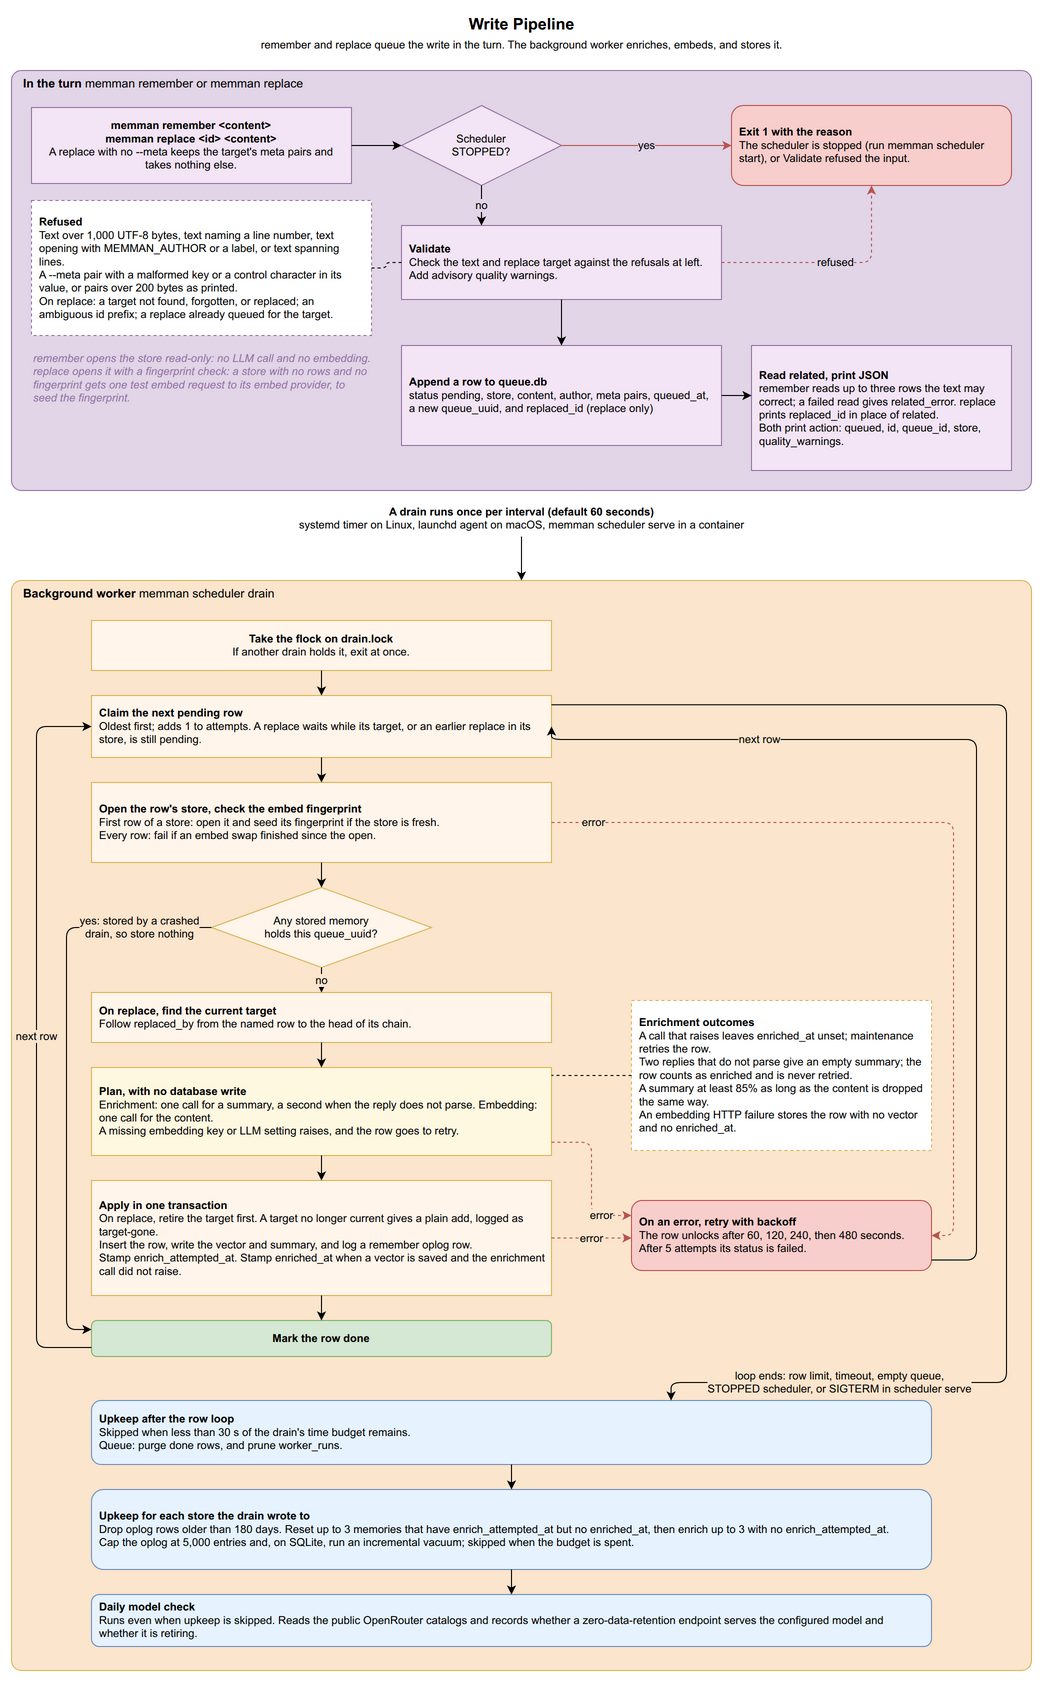

The diagram above was exported from draw.io. Its source (the exported page's mxGraphModel, read from the mxfile embedded in the PNG):
<mxGraphModel dx="1422" dy="1400" grid="1" gridSize="10" guides="1" tooltips="1" connect="1" arrows="1" fold="1" page="1" pageScale="1" pageWidth="1100" pageHeight="1700" math="0" shadow="0">
  <root>
    <mxCell id="0" />
    <mxCell id="1" parent="0" />
    <mxCell id="r_title" value="&lt;b&gt;Write Pipeline&lt;/b&gt;&lt;br&gt;&lt;font style=&quot;font-size:11px&quot;&gt;remember and replace queue the write in the turn. The background worker enriches, embeds, and stores it.&lt;/font&gt;" style="text;html=1;align=center;verticalAlign=middle;fontSize=16;strokeColor=none;fillColor=none;" vertex="1" parent="1">
      <mxGeometry x="150" y="10" width="800" height="45" as="geometry" />
    </mxCell>
    <mxCell id="t1_box" value="&lt;b&gt;In the turn&lt;/b&gt;  memman remember or memman replace" style="rounded=1;absoluteArcSize=1;arcSize=20;whiteSpace=wrap;html=1;fillColor=#e1d5e7;strokeColor=#9673a6;verticalAlign=top;fontSize=12;align=left;spacingLeft=10;" vertex="1" parent="1">
      <mxGeometry x="40" y="70" width="1020" height="420" as="geometry" />
    </mxCell>
    <mxCell id="r_start" value="&lt;b&gt;memman remember &amp;lt;content&amp;gt;&lt;br&gt;memman replace &amp;lt;id&amp;gt; &amp;lt;content&amp;gt;&lt;/b&gt;&lt;br&gt;A replace with no --meta keeps the target's meta pairs and takes nothing else." style="rounded=0;whiteSpace=wrap;html=1;fillColor=#F3E5F5;strokeColor=#9673a6;fontSize=11;align=center;spacingLeft=6;spacingRight=6;" vertex="1" parent="1">
      <mxGeometry x="60" y="107" width="320" height="76" as="geometry" />
    </mxCell>
    <mxCell id="r_check_state" value="Scheduler&lt;br&gt;STOPPED?" style="rhombus;whiteSpace=wrap;html=1;fillColor=#F3E5F5;strokeColor=#9673a6;fontSize=11;" vertex="1" parent="1">
      <mxGeometry x="430" y="105" width="160" height="80" as="geometry" />
    </mxCell>
    <mxCell id="r_reject" value="&lt;b&gt;Exit 1 with the reason&lt;/b&gt;&lt;br&gt;The scheduler is stopped (run memman scheduler start), or Validate refused the input." style="rounded=1;whiteSpace=wrap;html=1;fillColor=#f8cecc;strokeColor=#b85450;fontSize=11;align=left;spacingLeft=6;spacingRight=6;" vertex="1" parent="1">
      <mxGeometry x="760" y="105" width="280" height="80" as="geometry" />
    </mxCell>
    <mxCell id="r_validate" value="&lt;b&gt;Validate&lt;/b&gt;&lt;br&gt;Check the text and replace target against the refusals at left.&lt;br&gt;Add advisory quality warnings." style="rounded=0;whiteSpace=wrap;html=1;fillColor=#F3E5F5;strokeColor=#9673a6;fontSize=11;align=left;spacingLeft=6;spacingRight=6;" vertex="1" parent="1">
      <mxGeometry x="430" y="225" width="320" height="74" as="geometry" />
    </mxCell>
    <mxCell id="r_refusals" value="&lt;b&gt;Refused&lt;/b&gt;&lt;br&gt;Text over 1,000 UTF-8 bytes, text naming a line number, text opening with MEMMAN_AUTHOR or a label, or text spanning lines.&lt;br&gt;A --meta pair with a malformed key or a control character in its value, or pairs over 200 bytes as printed.&lt;br&gt;On replace: a target not found, forgotten, or replaced; an ambiguous id prefix; a replace already queued for the target." style="rounded=0;whiteSpace=wrap;html=1;fillColor=#ffffff;strokeColor=#9673a6;fontSize=11;align=left;spacingLeft=6;spacingRight=6;dashed=1;" vertex="1" parent="1">
      <mxGeometry x="60" y="200" width="340" height="135" as="geometry" />
    </mxCell>
    <mxCell id="r_enqueue" value="&lt;b&gt;Append a row to queue.db&lt;/b&gt;&lt;br&gt;status pending, store, content, author, meta pairs, queued_at, a new queue_uuid, and replaced_id (replace only)" style="rounded=0;whiteSpace=wrap;html=1;fillColor=#F3E5F5;strokeColor=#9673a6;fontSize=11;align=left;spacingLeft=6;spacingRight=6;" vertex="1" parent="1">
      <mxGeometry x="430" y="345" width="320" height="100" as="geometry" />
    </mxCell>
    <mxCell id="r_return" value="&lt;b&gt;Read related, print JSON&lt;/b&gt;&lt;br&gt;remember reads up to three rows the text may correct; a failed read gives related_error. replace prints replaced_id in place of related.&lt;br&gt;Both print action: queued, id, queue_id, store, quality_warnings." style="rounded=0;whiteSpace=wrap;html=1;fillColor=#F3E5F5;strokeColor=#9673a6;fontSize=11;align=left;spacingLeft=6;spacingRight=6;" vertex="1" parent="1">
      <mxGeometry x="780" y="345" width="260" height="125" as="geometry" />
    </mxCell>
    <mxCell id="r_t1_note" value="remember opens the store read-only: no LLM call and no embedding. replace opens it with a fingerprint check: a store with no rows and no fingerprint gets one test embed request to its embed provider, to seed the fingerprint." style="text;html=1;whiteSpace=wrap;align=left;verticalAlign=top;fontSize=11;fontStyle=2;fillColor=none;strokeColor=none;fontColor=#9673a6;" vertex="1" parent="1">
      <mxGeometry x="60" y="345" width="340" height="100" as="geometry" />
    </mxCell>
    <mxCell id="r_e1" value="" style="edgeStyle=orthogonalEdgeStyle;rounded=1;html=1;fontSize=11;exitX=1;exitY=0.5;exitDx=0;exitDy=0;entryX=0;entryY=0.5;entryDx=0;entryDy=0;" edge="1" parent="1" source="r_start" target="r_check_state">
      <mxGeometry relative="1" as="geometry" />
    </mxCell>
    <mxCell id="r_e2" value="yes" style="edgeStyle=orthogonalEdgeStyle;rounded=1;html=1;fontSize=11;strokeColor=#b85450;exitX=1;exitY=0.5;exitDx=0;exitDy=0;entryX=0;entryY=0.5;entryDx=0;entryDy=0;labelBackgroundColor=#e1d5e7;" edge="1" parent="1" source="r_check_state" target="r_reject">
      <mxGeometry relative="1" as="geometry" />
    </mxCell>
    <mxCell id="r_e3" value="no" style="edgeStyle=orthogonalEdgeStyle;rounded=1;html=1;fontSize=11;exitX=0.5;exitY=1;exitDx=0;exitDy=0;entryX=0.25;entryY=0;entryDx=0;entryDy=0;labelBackgroundColor=#e1d5e7;" edge="1" parent="1" source="r_check_state" target="r_validate">
      <mxGeometry relative="1" as="geometry" />
    </mxCell>
    <mxCell id="r_e_refused" value="refused" style="edgeStyle=orthogonalEdgeStyle;rounded=1;html=1;fontSize=11;dashed=1;strokeColor=#b85450;exitX=1;exitY=0.5;exitDx=0;exitDy=0;entryX=0.5;entryY=1;entryDx=0;entryDy=0;labelBackgroundColor=#e1d5e7;" edge="1" parent="1" source="r_validate" target="r_reject">
      <mxGeometry relative="1" as="geometry">
        <Array as="points">
          <mxPoint x="900" y="262" />
        </Array>
      </mxGeometry>
    </mxCell>
    <mxCell id="r_e_refusal_note" value="" style="edgeStyle=orthogonalEdgeStyle;rounded=1;html=1;fontSize=11;dashed=1;endArrow=none;exitX=1;exitY=0.5;exitDx=0;exitDy=0;entryX=0;entryY=0.5;entryDx=0;entryDy=0;" edge="1" parent="1" source="r_refusals" target="r_validate">
      <mxGeometry relative="1" as="geometry" />
    </mxCell>
    <mxCell id="r_e4" value="" style="edgeStyle=orthogonalEdgeStyle;rounded=1;html=1;fontSize=11;exitX=0.5;exitY=1;exitDx=0;exitDy=0;entryX=0.5;entryY=0;entryDx=0;entryDy=0;" edge="1" parent="1" source="r_validate" target="r_enqueue">
      <mxGeometry relative="1" as="geometry" />
    </mxCell>
    <mxCell id="r_e5" value="" style="edgeStyle=orthogonalEdgeStyle;rounded=1;html=1;fontSize=11;exitX=1;exitY=0.5;exitDx=0;exitDy=0;entryX=0;entryY=0.4;entryDx=0;entryDy=0;" edge="1" parent="1" source="r_enqueue" target="r_return">
      <mxGeometry relative="1" as="geometry" />
    </mxCell>
    <mxCell id="r_trigger" value="&lt;b&gt;A drain runs once per interval (default 60 seconds)&lt;/b&gt;&lt;br&gt;systemd timer on Linux, launchd agent on macOS, memman scheduler serve in a container" style="text;html=1;align=center;verticalAlign=middle;fontSize=11;fillColor=none;strokeColor=none;" vertex="1" parent="1">
      <mxGeometry x="40" y="500" width="1020" height="36" as="geometry" />
    </mxCell>
    <mxCell id="t2_box" value="&lt;b&gt;Background worker&lt;/b&gt;  memman scheduler drain" style="rounded=1;absoluteArcSize=1;arcSize=20;whiteSpace=wrap;html=1;fillColor=#fce5cd;strokeColor=#d6b656;verticalAlign=top;fontSize=12;align=left;spacingLeft=10;" vertex="1" parent="1">
      <mxGeometry x="40" y="580" width="1020" height="1090" as="geometry" />
    </mxCell>
    <mxCell id="r_trigger_arrow" value="" style="edgeStyle=orthogonalEdgeStyle;rounded=1;html=1;fontSize=11;exitX=0.5;exitY=1;exitDx=0;exitDy=0;entryX=0.5;entryY=0;entryDx=0;entryDy=0;" edge="1" parent="1" source="r_trigger" target="t2_box">
      <mxGeometry relative="1" as="geometry" />
    </mxCell>
    <mxCell id="r_lock" value="&lt;b&gt;Take the flock on drain.lock&lt;/b&gt;&lt;br&gt;If another drain holds it, exit at once." style="rounded=0;whiteSpace=wrap;html=1;fillColor=#FFF5EB;strokeColor=#d6b656;fontSize=11;align=center;spacingLeft=6;spacingRight=6;" vertex="1" parent="1">
      <mxGeometry x="120" y="620" width="460" height="50" as="geometry" />
    </mxCell>
    <mxCell id="r_claim" value="&lt;b&gt;Claim the next pending row&lt;/b&gt;&lt;br&gt;Oldest first; adds 1 to attempts. A replace waits while its target, or an earlier replace in its store, is still pending." style="rounded=0;whiteSpace=wrap;html=1;fillColor=#FFF5EB;strokeColor=#d6b656;fontSize=11;align=left;spacingLeft=6;spacingRight=6;" vertex="1" parent="1">
      <mxGeometry x="120" y="695" width="460" height="62" as="geometry" />
    </mxCell>
    <mxCell id="r_open" value="&lt;b&gt;Open the row's store, check the embed fingerprint&lt;/b&gt;&lt;br&gt;First row of a store: open it and seed its fingerprint if the store is fresh.&lt;br&gt;Every row: fail if an embed swap finished since the open." style="rounded=0;whiteSpace=wrap;html=1;fillColor=#FFF5EB;strokeColor=#d6b656;fontSize=11;align=left;spacingLeft=6;spacingRight=6;" vertex="1" parent="1">
      <mxGeometry x="120" y="782" width="460" height="80" as="geometry" />
    </mxCell>
    <mxCell id="r_idem" value="Any stored memory&lt;br&gt;holds this queue_uuid?" style="rhombus;whiteSpace=wrap;html=1;fillColor=#FFF5EB;strokeColor=#d6b656;fontSize=11;" vertex="1" parent="1">
      <mxGeometry x="240" y="887" width="220" height="80" as="geometry" />
    </mxCell>
    <mxCell id="r_redirect" value="&lt;b&gt;On replace, find the current target&lt;/b&gt;&lt;br&gt;Follow replaced_by from the named row to the head of its chain." style="rounded=0;whiteSpace=wrap;html=1;fillColor=#FFF5EB;strokeColor=#d6b656;fontSize=11;align=left;spacingLeft=6;spacingRight=6;" vertex="1" parent="1">
      <mxGeometry x="120" y="992" width="460" height="50" as="geometry" />
    </mxCell>
    <mxCell id="r_plan" value="&lt;b&gt;Plan, with no database write&lt;/b&gt;&lt;br&gt;Enrichment: one call for a summary, a second when the reply does not parse. Embedding: one call for the content.&lt;br&gt;A missing embedding key or LLM setting raises, and the row goes to retry." style="rounded=0;whiteSpace=wrap;html=1;fillColor=#FFF8E1;strokeColor=#d6b656;fontSize=11;align=left;spacingLeft=6;spacingRight=6;" vertex="1" parent="1">
      <mxGeometry x="120" y="1067" width="460" height="88" as="geometry" />
    </mxCell>
    <mxCell id="r_enrich_note" value="&lt;b&gt;Enrichment outcomes&lt;/b&gt;&lt;br&gt;A call that raises leaves enriched_at unset; maintenance retries the row.&lt;br&gt;Two replies that do not parse give an empty summary; the row counts as enriched and is never retried.&lt;br&gt;A summary at least 85% as long as the content is dropped the same way.&lt;br&gt;An embedding HTTP failure stores the row with no vector and no enriched_at." style="rounded=0;whiteSpace=wrap;html=1;fillColor=#ffffff;strokeColor=#d6b656;fontSize=11;align=left;spacingLeft=6;spacingRight=6;dashed=1;" vertex="1" parent="1">
      <mxGeometry x="660" y="1000" width="300" height="150" as="geometry" />
    </mxCell>
    <mxCell id="r_apply" value="&lt;b&gt;Apply in one transaction&lt;/b&gt;&lt;br&gt;On replace, retire the target first. A target no longer current gives a plain add, logged as target-gone.&lt;br&gt;Insert the row, write the vector and summary, and log a remember oplog row.&lt;br&gt;Stamp enrich_attempted_at. Stamp enriched_at when a vector is saved and the enrichment call did not raise." style="rounded=0;whiteSpace=wrap;html=1;fillColor=#FFF5EB;strokeColor=#d6b656;fontSize=11;align=left;spacingLeft=6;spacingRight=6;" vertex="1" parent="1">
      <mxGeometry x="120" y="1180" width="460" height="115" as="geometry" />
    </mxCell>
    <mxCell id="r_done" value="&lt;b&gt;Mark the row done&lt;/b&gt;" style="rounded=1;whiteSpace=wrap;html=1;fillColor=#d5e8d4;strokeColor=#82b366;fontSize=11;" vertex="1" parent="1">
      <mxGeometry x="120" y="1320" width="460" height="36" as="geometry" />
    </mxCell>
    <mxCell id="r_failed" value="&lt;b&gt;On an error, retry with backoff&lt;/b&gt;&lt;br&gt;The row unlocks after 60, 120, 240, then 480 seconds. After 5 attempts its status is failed." style="rounded=1;whiteSpace=wrap;html=1;fillColor=#f8cecc;strokeColor=#b85450;fontSize=11;align=left;spacingLeft=6;spacingRight=6;" vertex="1" parent="1">
      <mxGeometry x="660" y="1200" width="300" height="70" as="geometry" />
    </mxCell>
    <mxCell id="r_maint" value="&lt;b&gt;Upkeep after the row loop&lt;/b&gt;&lt;br&gt;Skipped when less than 30 s of the drain's time budget remains.&lt;br&gt;Queue: purge done rows, and prune worker_runs." style="rounded=1;whiteSpace=wrap;html=1;fillColor=#E6F3FF;strokeColor=#6c8ebf;fontSize=11;align=left;spacingLeft=6;spacingRight=6;" vertex="1" parent="1">
      <mxGeometry x="120" y="1400" width="840" height="64" as="geometry" />
    </mxCell>
    <mxCell id="r_maint_store" value="&lt;b&gt;Upkeep for each store the drain wrote to&lt;/b&gt;&lt;br&gt;Drop oplog rows older than 180 days. Reset up to 3 memories that have enrich_attempted_at but no enriched_at, then enrich up to 3 with no enrich_attempted_at.&lt;br&gt;Cap the oplog at 5,000 entries and, on SQLite, run an incremental vacuum; skipped when the budget is spent." style="rounded=1;whiteSpace=wrap;html=1;fillColor=#E6F3FF;strokeColor=#6c8ebf;fontSize=11;align=left;spacingLeft=6;spacingRight=6;" vertex="1" parent="1">
      <mxGeometry x="120" y="1489" width="840" height="80" as="geometry" />
    </mxCell>
    <mxCell id="r_model" value="&lt;b&gt;Daily model check&lt;/b&gt;&lt;br&gt;Runs even when upkeep is skipped. Reads the public OpenRouter catalogs and records whether a zero-data-retention endpoint serves the configured model and whether it is retiring." style="rounded=1;whiteSpace=wrap;html=1;fillColor=#E6F3FF;strokeColor=#6c8ebf;fontSize=11;align=left;spacingLeft=6;spacingRight=6;" vertex="1" parent="1">
      <mxGeometry x="120" y="1594" width="840" height="52" as="geometry" />
    </mxCell>
    <mxCell id="r_e_lock_claim" value="" style="edgeStyle=orthogonalEdgeStyle;rounded=1;html=1;fontSize=11;exitX=0.5;exitY=1;exitDx=0;exitDy=0;entryX=0.5;entryY=0;entryDx=0;entryDy=0;" edge="1" parent="1" source="r_lock" target="r_claim">
      <mxGeometry relative="1" as="geometry" />
    </mxCell>
    <mxCell id="r_e_claim_open" value="" style="edgeStyle=orthogonalEdgeStyle;rounded=1;html=1;fontSize=11;exitX=0.5;exitY=1;exitDx=0;exitDy=0;entryX=0.5;entryY=0;entryDx=0;entryDy=0;" edge="1" parent="1" source="r_claim" target="r_open">
      <mxGeometry relative="1" as="geometry" />
    </mxCell>
    <mxCell id="r_e_open_idem" value="" style="edgeStyle=orthogonalEdgeStyle;rounded=1;html=1;fontSize=11;exitX=0.5;exitY=1;exitDx=0;exitDy=0;entryX=0.5;entryY=0;entryDx=0;entryDy=0;" edge="1" parent="1" source="r_open" target="r_idem">
      <mxGeometry relative="1" as="geometry" />
    </mxCell>
    <mxCell id="r_e_idem_redirect" value="no" style="edgeStyle=orthogonalEdgeStyle;rounded=1;html=1;fontSize=11;labelBackgroundColor=#fce5cd;exitX=0.5;exitY=1;exitDx=0;exitDy=0;entryX=0.5;entryY=0;entryDx=0;entryDy=0;" edge="1" parent="1" source="r_idem" target="r_redirect">
      <mxGeometry relative="1" as="geometry" />
    </mxCell>
    <mxCell id="r_e_idem_done" value="yes: stored by a crashed&lt;br&gt;drain, so store nothing" style="edgeStyle=orthogonalEdgeStyle;rounded=1;html=1;fontSize=11;labelBackgroundColor=#fce5cd;exitX=0;exitY=0.5;exitDx=0;exitDy=0;entryX=0;entryY=0.25;entryDx=0;entryDy=0;" edge="1" parent="1" source="r_idem" target="r_done">
      <mxGeometry x="-0.75" relative="1" as="geometry">
        <Array as="points">
          <mxPoint x="95" y="927" />
          <mxPoint x="95" y="1329" />
        </Array>
      </mxGeometry>
    </mxCell>
    <mxCell id="r_e_redirect_plan" value="" style="edgeStyle=orthogonalEdgeStyle;rounded=1;html=1;fontSize=11;exitX=0.5;exitY=1;exitDx=0;exitDy=0;entryX=0.5;entryY=0;entryDx=0;entryDy=0;" edge="1" parent="1" source="r_redirect" target="r_plan">
      <mxGeometry relative="1" as="geometry" />
    </mxCell>
    <mxCell id="r_e_plan_apply" value="" style="edgeStyle=orthogonalEdgeStyle;rounded=1;html=1;fontSize=11;exitX=0.5;exitY=1;exitDx=0;exitDy=0;entryX=0.5;entryY=0;entryDx=0;entryDy=0;" edge="1" parent="1" source="r_plan" target="r_apply">
      <mxGeometry relative="1" as="geometry" />
    </mxCell>
    <mxCell id="r_e_apply_done" value="" style="edgeStyle=orthogonalEdgeStyle;rounded=1;html=1;fontSize=11;exitX=0.5;exitY=1;exitDx=0;exitDy=0;entryX=0.5;entryY=0;entryDx=0;entryDy=0;" edge="1" parent="1" source="r_apply" target="r_done">
      <mxGeometry relative="1" as="geometry" />
    </mxCell>
    <mxCell id="r_e_open_fail" value="error" style="edgeStyle=orthogonalEdgeStyle;rounded=1;html=1;fontSize=11;dashed=1;strokeColor=#b85450;labelBackgroundColor=#fce5cd;exitX=1;exitY=0.5;exitDx=0;exitDy=0;entryX=1;entryY=0.5;entryDx=0;entryDy=0;" edge="1" parent="1" source="r_open" target="r_failed">
      <mxGeometry x="-0.9" relative="1" as="geometry">
        <Array as="points">
          <mxPoint x="982" y="822" />
          <mxPoint x="982" y="1235" />
        </Array>
      </mxGeometry>
    </mxCell>
    <mxCell id="r_e_plan_fail" value="error" style="edgeStyle=orthogonalEdgeStyle;rounded=1;html=1;fontSize=11;dashed=1;strokeColor=#b85450;labelBackgroundColor=#fce5cd;exitX=1;exitY=0.85;exitDx=0;exitDy=0;entryX=0;entryY=0.214;entryDx=0;entryDy=0;" edge="1" parent="1" source="r_plan" target="r_failed">
      <mxGeometry x="0.6" relative="1" as="geometry">
        <Array as="points">
          <mxPoint x="620" y="1142" />
          <mxPoint x="620" y="1215" />
        </Array>
      </mxGeometry>
    </mxCell>
    <mxCell id="r_e_fail" value="error" style="edgeStyle=orthogonalEdgeStyle;rounded=1;html=1;fontSize=11;dashed=1;strokeColor=#b85450;labelBackgroundColor=#fce5cd;exitX=1;exitY=0.5;exitDx=0;exitDy=0;entryX=0;entryY=0.536;entryDx=0;entryDy=0;" edge="1" parent="1" source="r_apply" target="r_failed">
      <mxGeometry relative="1" as="geometry" />
    </mxCell>
    <mxCell id="r_e_enrich_note" value="" style="edgeStyle=orthogonalEdgeStyle;rounded=1;html=1;fontSize=11;dashed=1;endArrow=none;exitX=0;exitY=0.5;exitDx=0;exitDy=0;entryX=1;entryY=0.09;entryDx=0;entryDy=0;" edge="1" parent="1" source="r_enrich_note" target="r_plan">
      <mxGeometry relative="1" as="geometry" />
    </mxCell>
    <mxCell id="r_e_loop" value="next row" style="edgeStyle=orthogonalEdgeStyle;rounded=1;html=1;fontSize=11;labelBackgroundColor=#fce5cd;exitX=0;exitY=0.75;exitDx=0;exitDy=0;entryX=0;entryY=0.5;entryDx=0;entryDy=0;" edge="1" parent="1" source="r_done" target="r_claim">
      <mxGeometry relative="1" as="geometry">
        <Array as="points">
          <mxPoint x="65" y="1347" />
          <mxPoint x="65" y="726" />
        </Array>
      </mxGeometry>
    </mxCell>
    <mxCell id="r_e_fail_loop" value="next row" style="edgeStyle=orthogonalEdgeStyle;rounded=1;html=1;fontSize=11;labelBackgroundColor=#fce5cd;exitX=1;exitY=0.85;exitDx=0;exitDy=0;entryX=1;entryY=0.5;entryDx=0;entryDy=0;" edge="1" parent="1" source="r_failed" target="r_claim">
      <mxGeometry x="0.56" relative="1" as="geometry">
        <Array as="points">
          <mxPoint x="1005" y="1259" />
          <mxPoint x="1005" y="739" />
          <mxPoint x="580" y="739" />
        </Array>
      </mxGeometry>
    </mxCell>
    <mxCell id="r_e_done_maint" value="loop ends: row limit, timeout, empty queue,&lt;br&gt;STOPPED scheduler, or SIGTERM in scheduler serve" style="edgeStyle=orthogonalEdgeStyle;rounded=1;html=1;fontSize=11;labelBackgroundColor=#fce5cd;exitX=1;exitY=0.15;exitDx=0;exitDy=0;entryX=0.69;entryY=0;entryDx=0;entryDy=0;" edge="1" parent="1" source="r_claim" target="r_maint">
      <mxGeometry x="0.75" relative="1" as="geometry">
        <Array as="points">
          <mxPoint x="1035" y="704" />
          <mxPoint x="1035" y="1382" />
          <mxPoint x="700" y="1382" />
        </Array>
      </mxGeometry>
    </mxCell>
    <mxCell id="r_e_maint_store" value="" style="edgeStyle=orthogonalEdgeStyle;rounded=1;html=1;fontSize=11;exitX=0.5;exitY=1;exitDx=0;exitDy=0;entryX=0.5;entryY=0;entryDx=0;entryDy=0;" edge="1" parent="1" source="r_maint" target="r_maint_store">
      <mxGeometry relative="1" as="geometry" />
    </mxCell>
    <mxCell id="r_e_store_model" value="" style="edgeStyle=orthogonalEdgeStyle;rounded=1;html=1;fontSize=11;exitX=0.5;exitY=1;exitDx=0;exitDy=0;entryX=0.5;entryY=0;entryDx=0;entryDy=0;" edge="1" parent="1" source="r_maint_store" target="r_model">
      <mxGeometry relative="1" as="geometry" />
    </mxCell>
  </root>
</mxGraphModel>